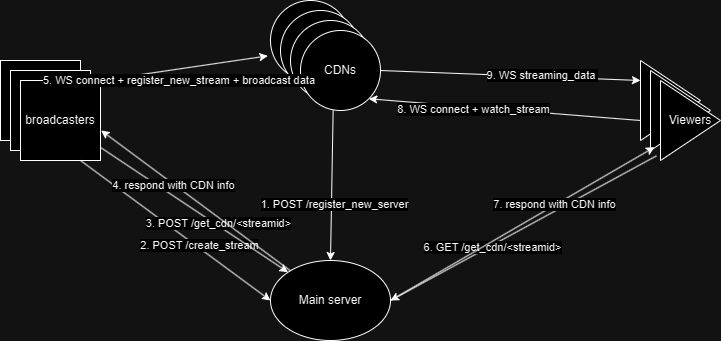

The diagram above was exported from draw.io. Its source (the exported page's mxGraphModel, read from the mxfile embedded in the PNG):
<mxGraphModel dx="2066" dy="1051" grid="1" gridSize="10" guides="1" tooltips="1" connect="1" arrows="1" fold="1" page="1" pageScale="1" pageWidth="827" pageHeight="1169" math="0" shadow="0">
  <root>
    <mxCell id="0" />
    <mxCell id="1" parent="0" />
    <mxCell id="buw2DYMEjogBARCfINlJ-1" value="" style="whiteSpace=wrap;html=1;aspect=fixed;" vertex="1" parent="1">
      <mxGeometry x="10" y="70" width="80" height="80" as="geometry" />
    </mxCell>
    <mxCell id="buw2DYMEjogBARCfINlJ-2" value="" style="whiteSpace=wrap;html=1;aspect=fixed;" vertex="1" parent="1">
      <mxGeometry x="20" y="80" width="80" height="80" as="geometry" />
    </mxCell>
    <mxCell id="buw2DYMEjogBARCfINlJ-3" value="broadcasters" style="whiteSpace=wrap;html=1;aspect=fixed;" vertex="1" parent="1">
      <mxGeometry x="30" y="90" width="80" height="80" as="geometry" />
    </mxCell>
    <mxCell id="buw2DYMEjogBARCfINlJ-4" value="" style="ellipse;whiteSpace=wrap;html=1;aspect=fixed;" vertex="1" parent="1">
      <mxGeometry x="280" y="10" width="80" height="80" as="geometry" />
    </mxCell>
    <mxCell id="buw2DYMEjogBARCfINlJ-5" value="" style="ellipse;whiteSpace=wrap;html=1;aspect=fixed;" vertex="1" parent="1">
      <mxGeometry x="290" y="20" width="80" height="80" as="geometry" />
    </mxCell>
    <mxCell id="buw2DYMEjogBARCfINlJ-6" value="" style="ellipse;whiteSpace=wrap;html=1;aspect=fixed;" vertex="1" parent="1">
      <mxGeometry x="300" y="30" width="80" height="80" as="geometry" />
    </mxCell>
    <mxCell id="buw2DYMEjogBARCfINlJ-7" value="CDNs" style="ellipse;whiteSpace=wrap;html=1;aspect=fixed;" vertex="1" parent="1">
      <mxGeometry x="310" y="40" width="80" height="80" as="geometry" />
    </mxCell>
    <mxCell id="buw2DYMEjogBARCfINlJ-8" value="" style="triangle;whiteSpace=wrap;html=1;" vertex="1" parent="1">
      <mxGeometry x="650" y="70" width="60" height="80" as="geometry" />
    </mxCell>
    <mxCell id="buw2DYMEjogBARCfINlJ-9" value="" style="triangle;whiteSpace=wrap;html=1;" vertex="1" parent="1">
      <mxGeometry x="660" y="80" width="60" height="80" as="geometry" />
    </mxCell>
    <mxCell id="buw2DYMEjogBARCfINlJ-10" value="Viewers" style="triangle;whiteSpace=wrap;html=1;" vertex="1" parent="1">
      <mxGeometry x="670" y="90" width="60" height="80" as="geometry" />
    </mxCell>
    <mxCell id="buw2DYMEjogBARCfINlJ-11" value="Main server" style="ellipse;whiteSpace=wrap;html=1;" vertex="1" parent="1">
      <mxGeometry x="280" y="270" width="120" height="80" as="geometry" />
    </mxCell>
    <mxCell id="buw2DYMEjogBARCfINlJ-12" value="" style="endArrow=classic;html=1;rounded=0;entryX=0.5;entryY=0;entryDx=0;entryDy=0;exitX=0.408;exitY=1;exitDx=0;exitDy=0;exitPerimeter=0;" edge="1" parent="1" source="buw2DYMEjogBARCfINlJ-7" target="buw2DYMEjogBARCfINlJ-11">
      <mxGeometry width="50" height="50" relative="1" as="geometry">
        <mxPoint x="370" y="370" as="sourcePoint" />
        <mxPoint x="420" y="320" as="targetPoint" />
      </mxGeometry>
    </mxCell>
    <mxCell id="buw2DYMEjogBARCfINlJ-13" value="1. POST /register_new_server" style="edgeLabel;html=1;align=center;verticalAlign=middle;resizable=0;points=[];" vertex="1" connectable="0" parent="buw2DYMEjogBARCfINlJ-12">
      <mxGeometry x="0.2396" y="2" relative="1" as="geometry">
        <mxPoint as="offset" />
      </mxGeometry>
    </mxCell>
    <mxCell id="buw2DYMEjogBARCfINlJ-14" value="" style="endArrow=classic;html=1;rounded=0;entryX=0;entryY=0.5;entryDx=0;entryDy=0;exitX=0.75;exitY=1;exitDx=0;exitDy=0;" edge="1" parent="1" source="buw2DYMEjogBARCfINlJ-3" target="buw2DYMEjogBARCfINlJ-11">
      <mxGeometry width="50" height="50" relative="1" as="geometry">
        <mxPoint x="353" y="130" as="sourcePoint" />
        <mxPoint x="350" y="280" as="targetPoint" />
      </mxGeometry>
    </mxCell>
    <mxCell id="buw2DYMEjogBARCfINlJ-15" value="2. POST /create_stream" style="edgeLabel;html=1;align=center;verticalAlign=middle;resizable=0;points=[];" vertex="1" connectable="0" parent="buw2DYMEjogBARCfINlJ-14">
      <mxGeometry x="0.2396" y="2" relative="1" as="geometry">
        <mxPoint as="offset" />
      </mxGeometry>
    </mxCell>
    <mxCell id="buw2DYMEjogBARCfINlJ-16" value="" style="endArrow=classic;html=1;rounded=0;entryX=0;entryY=0;entryDx=0;entryDy=0;exitX=1.008;exitY=0.842;exitDx=0;exitDy=0;exitPerimeter=0;" edge="1" parent="1" source="buw2DYMEjogBARCfINlJ-3" target="buw2DYMEjogBARCfINlJ-11">
      <mxGeometry width="50" height="50" relative="1" as="geometry">
        <mxPoint x="170" y="150" as="sourcePoint" />
        <mxPoint x="308" y="292" as="targetPoint" />
      </mxGeometry>
    </mxCell>
    <mxCell id="buw2DYMEjogBARCfINlJ-17" value="3. POST /get_cdn/&amp;lt;streamid&amp;gt;" style="edgeLabel;html=1;align=center;verticalAlign=middle;resizable=0;points=[];" vertex="1" connectable="0" parent="buw2DYMEjogBARCfINlJ-16">
      <mxGeometry x="0.2396" y="2" relative="1" as="geometry">
        <mxPoint as="offset" />
      </mxGeometry>
    </mxCell>
    <mxCell id="buw2DYMEjogBARCfINlJ-18" value="" style="endArrow=classic;html=1;rounded=0;entryX=1.008;entryY=0.625;entryDx=0;entryDy=0;entryPerimeter=0;" edge="1" parent="1" source="buw2DYMEjogBARCfINlJ-11" target="buw2DYMEjogBARCfINlJ-3">
      <mxGeometry width="50" height="50" relative="1" as="geometry">
        <mxPoint x="121" y="167" as="sourcePoint" />
        <mxPoint x="308" y="292" as="targetPoint" />
      </mxGeometry>
    </mxCell>
    <mxCell id="buw2DYMEjogBARCfINlJ-19" value="4. respond with CDN info" style="edgeLabel;html=1;align=center;verticalAlign=middle;resizable=0;points=[];" vertex="1" connectable="0" parent="buw2DYMEjogBARCfINlJ-18">
      <mxGeometry x="0.2396" y="2" relative="1" as="geometry">
        <mxPoint x="1" as="offset" />
      </mxGeometry>
    </mxCell>
    <mxCell id="buw2DYMEjogBARCfINlJ-20" value="" style="endArrow=classic;html=1;rounded=0;exitX=1;exitY=0;exitDx=0;exitDy=0;entryX=-0.033;entryY=0.692;entryDx=0;entryDy=0;entryPerimeter=0;" edge="1" parent="1" source="buw2DYMEjogBARCfINlJ-3" target="buw2DYMEjogBARCfINlJ-4">
      <mxGeometry width="50" height="50" relative="1" as="geometry">
        <mxPoint x="131" y="177" as="sourcePoint" />
        <mxPoint x="240" y="80" as="targetPoint" />
      </mxGeometry>
    </mxCell>
    <mxCell id="buw2DYMEjogBARCfINlJ-21" value="5. WS connect + register_new_stream + broadcast data&amp;nbsp;" style="edgeLabel;html=1;align=center;verticalAlign=middle;resizable=0;points=[];" vertex="1" connectable="0" parent="buw2DYMEjogBARCfINlJ-20">
      <mxGeometry x="0.2396" y="2" relative="1" as="geometry">
        <mxPoint x="-24" y="17" as="offset" />
      </mxGeometry>
    </mxCell>
    <mxCell id="buw2DYMEjogBARCfINlJ-22" value="" style="endArrow=classic;html=1;rounded=0;entryX=1;entryY=0.5;entryDx=0;entryDy=0;exitX=-0.067;exitY=0.942;exitDx=0;exitDy=0;exitPerimeter=0;" edge="1" parent="1" source="buw2DYMEjogBARCfINlJ-10" target="buw2DYMEjogBARCfINlJ-11">
      <mxGeometry width="50" height="50" relative="1" as="geometry">
        <mxPoint x="141" y="187" as="sourcePoint" />
        <mxPoint x="328" y="312" as="targetPoint" />
      </mxGeometry>
    </mxCell>
    <mxCell id="buw2DYMEjogBARCfINlJ-23" value="6. GET /get_cdn/&amp;lt;streamid&amp;gt;" style="edgeLabel;html=1;align=center;verticalAlign=middle;resizable=0;points=[];" vertex="1" connectable="0" parent="buw2DYMEjogBARCfINlJ-22">
      <mxGeometry x="0.2396" y="2" relative="1" as="geometry">
        <mxPoint as="offset" />
      </mxGeometry>
    </mxCell>
    <mxCell id="buw2DYMEjogBARCfINlJ-24" value="" style="endArrow=classic;html=1;rounded=0;entryX=0.067;entryY=0.958;entryDx=0;entryDy=0;entryPerimeter=0;exitX=1;exitY=0.5;exitDx=0;exitDy=0;" edge="1" parent="1" source="buw2DYMEjogBARCfINlJ-11" target="buw2DYMEjogBARCfINlJ-9">
      <mxGeometry width="50" height="50" relative="1" as="geometry">
        <mxPoint x="410" y="300" as="sourcePoint" />
        <mxPoint x="121" y="150" as="targetPoint" />
      </mxGeometry>
    </mxCell>
    <mxCell id="buw2DYMEjogBARCfINlJ-25" value="7. respond with CDN info" style="edgeLabel;html=1;align=center;verticalAlign=middle;resizable=0;points=[];" vertex="1" connectable="0" parent="buw2DYMEjogBARCfINlJ-24">
      <mxGeometry x="0.2396" y="2" relative="1" as="geometry">
        <mxPoint x="1" as="offset" />
      </mxGeometry>
    </mxCell>
    <mxCell id="buw2DYMEjogBARCfINlJ-26" value="" style="endArrow=classic;html=1;rounded=0;entryX=1;entryY=1;entryDx=0;entryDy=0;exitX=0;exitY=0.75;exitDx=0;exitDy=0;" edge="1" parent="1" source="buw2DYMEjogBARCfINlJ-8" target="buw2DYMEjogBARCfINlJ-7">
      <mxGeometry width="50" height="50" relative="1" as="geometry">
        <mxPoint x="410" y="320" as="sourcePoint" />
        <mxPoint x="674" y="167" as="targetPoint" />
      </mxGeometry>
    </mxCell>
    <mxCell id="buw2DYMEjogBARCfINlJ-27" value="8. WS connect + watch_stream" style="edgeLabel;html=1;align=center;verticalAlign=middle;resizable=0;points=[];" vertex="1" connectable="0" parent="buw2DYMEjogBARCfINlJ-26">
      <mxGeometry x="0.2396" y="2" relative="1" as="geometry">
        <mxPoint x="1" as="offset" />
      </mxGeometry>
    </mxCell>
    <mxCell id="buw2DYMEjogBARCfINlJ-28" value="" style="endArrow=classic;html=1;rounded=0;entryX=0;entryY=0.25;entryDx=0;entryDy=0;exitX=1;exitY=0.5;exitDx=0;exitDy=0;" edge="1" parent="1" source="buw2DYMEjogBARCfINlJ-7" target="buw2DYMEjogBARCfINlJ-8">
      <mxGeometry width="50" height="50" relative="1" as="geometry">
        <mxPoint x="660" y="140" as="sourcePoint" />
        <mxPoint x="388" y="118" as="targetPoint" />
      </mxGeometry>
    </mxCell>
    <mxCell id="buw2DYMEjogBARCfINlJ-29" value="9. WS streaming_data&amp;nbsp;" style="edgeLabel;html=1;align=center;verticalAlign=middle;resizable=0;points=[];" vertex="1" connectable="0" parent="buw2DYMEjogBARCfINlJ-28">
      <mxGeometry x="0.2396" y="2" relative="1" as="geometry">
        <mxPoint x="1" as="offset" />
      </mxGeometry>
    </mxCell>
  </root>
</mxGraphModel>